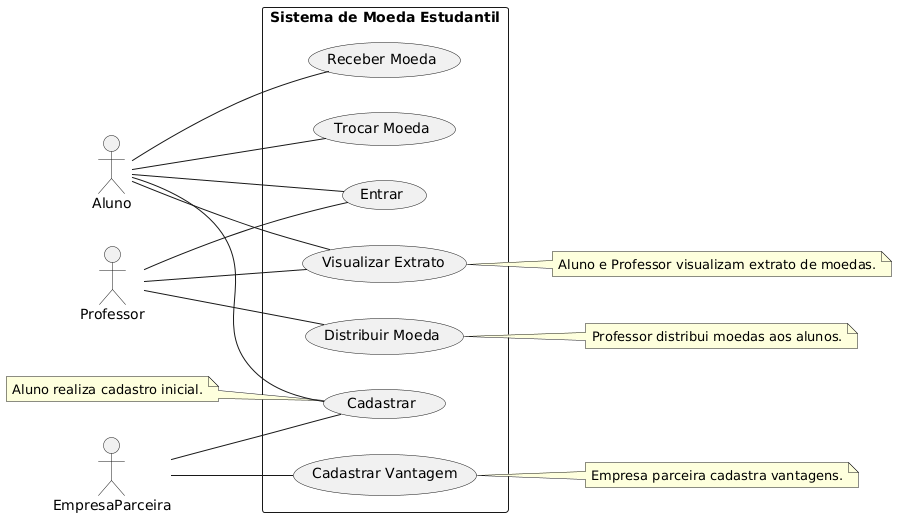

The diagram above was rendered by PlantUML. Its source (embedded in the PNG):
@startuml
left to right direction

actor Aluno
actor Professor
actor EmpresaParceira

rectangle "Sistema de Moeda Estudantil" {
  Aluno -- (Cadastrar)
  Aluno -- (Entrar)
  Aluno -- (Receber Moeda)
  Aluno -- (Trocar Moeda)
  Aluno -- (Visualizar Extrato)

  Professor -- (Entrar)
  Professor -- (Distribuir Moeda)
  Professor -- (Visualizar Extrato)

  EmpresaParceira -- (Cadastrar)
  EmpresaParceira -- (Cadastrar Vantagem)
}

note left of (Cadastrar) : Aluno realiza cadastro inicial.
note right of (Cadastrar Vantagem) : Empresa parceira cadastra vantagens.
note right of (Distribuir Moeda) : Professor distribui moedas aos alunos.
note right of (Visualizar Extrato) : Aluno e Professor visualizam extrato de moedas.
@enduml